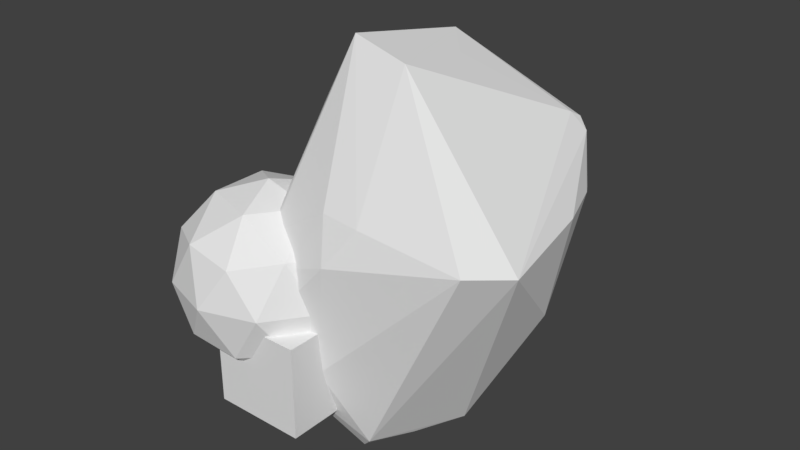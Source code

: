 # Source: 1IFR_Lamin_AC_Globdomain.blend  (saved by Blender 2.79.0; exported with 4.5.12 LTS)
import bpy
from mathutils import Matrix  # noqa: F401  (used for matrix-valued properties, if any)

bpy.ops.wm.read_factory_settings(use_empty=True)
scene = bpy.context.scene
scene.name = 'Scene'

# ---- collections
col_collection_1 = bpy.data.collections.new('Collection 1'); scene.collection.children.link(col_collection_1)
col_collection_2 = bpy.data.collections.new('Collection 2'); scene.collection.children.link(col_collection_2)

# ---- world
world_world = bpy.data.worlds.new('World'); scene.world = world_world
world_world.color = (0.05088, 0.05088, 0.05088)
world_world.use_sun_shadow = False
world_world.sun_shadow_jitter_overblur = 0.0
world_world.cycles.sampling_method = 'MANUAL'

# ---- meshes
me_dudulmesh_002 = bpy.data.meshes.new('dudulMesh.002')
me_dudulmesh_002.from_pydata([(-11.25, -9.725, -4.138), (-7.121, -14.19, -5.894), (-4.66, -13.85, 0.076), (-8.856, -12.63, 1.262), (-8.107, -12.54, 2.346), (-0.381, -14.16, 1.769), (-1.212, -12.79, 6.514), (2.694, -12.82, 6.112), (-14.29, -2.681, -9.626), (-14.75, 5.326, -10.94), (-11.99, 9.887, -9.122), (-11.14, -2.685, 9.512), (-10.8, -2.003, 11.68), (-2.336, -6.868, 21.26), (3.361, -7.067, 19.76), (2.278, 2.16, 18.23), (14.61, 3.208, 4.881), (3.46, -5.628, -19.25), (1.484, -7.521, -19.97), (1.103, -9.752, -19.23), (-0.275, -8.932, -20.73), (0.707, -1.834, -19.55), (6.556, -1.367, -18.29), (13.46, 1.398, -4.944), (13.1, 8.014, 5.357), (12.37, 9.328, 5.252), (11.15, 10.44, 10.31), (10.23, 10.66, 11.5), (9.908, 9.406, 12.22), (-0.863, 5.498, 19.19), (-6.82, 2.525, 14.71), (-6.871, 4.632, 13.94), (-6.88, 12.4, -9.906), (-8.025, 14.86, -5.83), (-8.578, 15.5, -3.585), (-5.709, 17.93, -0.437), (-3.795, 18.05, 1.03), (-4.678, 14.94, 6.483), (-1.58, 13.14, 9.19), (3.883, 17.05, -5.499), (4.788, 9.553, -11.16), (-0.226, 12.64, -13.94), (-9.438, -6.01, -18.63), (-10.59, -7.926, -18.39), (16.01, -7.404, 3.677), (13.08, -11.61, 4.433), (-2.331, -12.99, -10.89), (-11.11, -10.38, -11.67), (-8.028, -12.63, -13.08)], [], [(26, 27, 28), (13, 6, 7, 14), (28, 15, 14, 44), (46, 5, 1), (5, 2, 1), (40, 23, 22), (2, 3, 1), (23, 44, 22), (3, 47, 1), (16, 26, 44), (8, 43, 47), (26, 28, 44), (43, 48, 47), (47, 48, 46, 1), (3, 0, 47), (23, 16, 44), (0, 8, 47), (43, 20, 48), (15, 29, 14), (6, 4, 2, 5), (38, 37, 29), (37, 31, 29), (19, 45, 46), (31, 30, 29), (45, 5, 46), (15, 28, 29), (45, 7, 5), (28, 27, 29), (7, 6, 5), (27, 38, 29), (41, 40, 22, 21), (37, 34, 31), (35, 33, 34), (4, 3, 2), (33, 10, 34), (4, 13, 3), (37, 35, 34), (13, 12, 3), (32, 41, 10), (12, 11, 3), (33, 32, 10), (11, 0, 3), (32, 33, 41), (9, 43, 8), (39, 36, 27, 26), (0, 11, 8), (11, 9, 8), (39, 40, 41), (42, 20, 43), (41, 21, 42, 9), (9, 42, 43), (18, 19, 20), (25, 24, 23), (42, 21, 20), (24, 16, 23), (21, 22, 20), (24, 26, 16), (22, 17, 20), (17, 18, 20), (24, 25, 26), (18, 17, 19), (25, 39, 26), (17, 22, 19), (19, 46, 48, 20), (34, 9, 12, 31), (27, 36, 38), (36, 37, 38), (44, 14, 45), (36, 35, 37), (14, 7, 45), (44, 45, 19, 22), (36, 39, 35), (13, 4, 6), (14, 29, 13), (29, 30, 13), (30, 12, 13), (30, 31, 12), (39, 25, 23, 40), (9, 11, 12), (34, 10, 9), (10, 41, 9), (35, 39, 41, 33)])
me_dudulmesh_002.use_remesh_preserve_volume = False
me_dudulmesh_002.use_remesh_preserve_attributes = False
me_dudulmesh_002.use_mirror_vertex_groups = False
me_dudulmesh_002.update()
me_cube_002 = bpy.data.meshes.new('Cube.002')
me_cube_002.from_pydata([(-5.0, -5.0, -5.0), (-5.0, -5.0, 5.0), (-5.0, 5.0, -5.0), (-5.0, 5.0, 5.0), (5.0, -5.0, -5.0), (5.0, -5.0, 5.0), (5.0, 5.0, -5.0), (5.0, 5.0, 5.0)], [], [(0, 1, 3, 2), (2, 3, 7, 6), (6, 7, 5, 4), (4, 5, 1, 0), (2, 6, 4, 0), (7, 3, 1, 5)])
me_cube_002.use_remesh_preserve_volume = False
me_cube_002.use_remesh_preserve_attributes = False
me_cube_002.use_mirror_vertex_groups = False
me_cube_002.update()
me_icosphere_002 = bpy.data.meshes.new('Icosphere.002')
me_icosphere_002.from_pydata([(0.0, 0.0, -10.0), (7.236, -5.257, -4.472), (-2.764, -8.506, -4.472), (-8.944, 0.0, -4.472), (-2.764, 8.506, -4.472), (7.236, 5.257, -4.472), (2.764, -8.506, 4.472), (-7.236, -5.257, 4.472), (-7.236, 5.257, 4.472), (2.764, 8.506, 4.472), (8.944, 0.0, 4.472), (0.0, 0.0, 10.0), (-1.625, -5.0, -8.507), (4.253, -3.09, -8.507), (2.629, -8.09, -5.257), (8.506, 0.0, -5.257), (4.253, 3.09, -8.507), (-5.257, 0.0, -8.507), (-6.882, -5.0, -5.257), (-1.625, 5.0, -8.507), (-6.882, 5.0, -5.257), (2.629, 8.09, -5.257), (9.511, -3.09, 0.0), (9.511, 3.09, 0.0), (0.0, -10.0, 0.0), (5.878, -8.09, 0.0), (-9.511, -3.09, 0.0), (-5.878, -8.09, 0.0), (-5.878, 8.09, 0.0), (-9.511, 3.09, 0.0), (5.878, 8.09, 0.0), (0.0, 10.0, 0.0), (6.882, -5.0, 5.257), (-2.629, -8.09, 5.257), (-8.506, 0.0, 5.257), (-2.629, 8.09, 5.257), (6.882, 5.0, 5.257), (1.625, -5.0, 8.507), (5.257, 0.0, 8.507), (-4.253, -3.09, 8.507), (-4.253, 3.09, 8.507), (1.625, 5.0, 8.507)], [], [(0, 13, 12), (1, 13, 15), (0, 12, 17), (0, 17, 19), (0, 19, 16), (1, 15, 22), (2, 14, 24), (3, 18, 26), (4, 20, 28), (5, 21, 30), (1, 22, 25), (2, 24, 27), (3, 26, 29), (4, 28, 31), (5, 30, 23), (6, 32, 37), (7, 33, 39), (8, 34, 40), (9, 35, 41), (10, 36, 38), (38, 41, 11), (38, 36, 41), (36, 9, 41), (41, 40, 11), (41, 35, 40), (35, 8, 40), (40, 39, 11), (40, 34, 39), (34, 7, 39), (39, 37, 11), (39, 33, 37), (33, 6, 37), (37, 38, 11), (37, 32, 38), (32, 10, 38), (23, 36, 10), (23, 30, 36), (30, 9, 36), (31, 35, 9), (31, 28, 35), (28, 8, 35), (29, 34, 8), (29, 26, 34), (26, 7, 34), (27, 33, 7), (27, 24, 33), (24, 6, 33), (25, 32, 6), (25, 22, 32), (22, 10, 32), (30, 31, 9), (30, 21, 31), (21, 4, 31), (28, 29, 8), (28, 20, 29), (20, 3, 29), (26, 27, 7), (26, 18, 27), (18, 2, 27), (24, 25, 6), (24, 14, 25), (14, 1, 25), (22, 23, 10), (22, 15, 23), (15, 5, 23), (16, 21, 5), (16, 19, 21), (19, 4, 21), (19, 20, 4), (19, 17, 20), (17, 3, 20), (17, 18, 3), (17, 12, 18), (12, 2, 18), (15, 16, 5), (15, 13, 16), (13, 0, 16), (12, 14, 2), (12, 13, 14), (13, 1, 14)])
me_icosphere_002.use_remesh_preserve_volume = False
me_icosphere_002.use_remesh_preserve_attributes = False
me_icosphere_002.use_mirror_vertex_groups = False
me_icosphere_002.update()

# ---- objects
ob_dudul = bpy.data.objects.new('dudul', me_dudulmesh_002)
ob_d_end = bpy.data.objects.new('d_end', me_cube_002)
ob_d_start = bpy.data.objects.new('d_start', me_icosphere_002)

# ---- transforms, parenting, visibility, modifiers, constraints
ob_dudul.location = (0.0, 0.0, 0.0)
ob_dudul.show_name = True
ob_dudul.lineart.crease_threshold = 0.0
ob_d_end.location = (-6.825, -11.97, -11.0)
ob_d_end.lineart.crease_threshold = 0.0
ob_d_start.location = (-11.25, -9.725, -4.138)
ob_d_start.lineart.crease_threshold = 0.0

# ---- collection membership
col_collection_1.objects.link(ob_dudul)
col_collection_2.objects.link(ob_d_end)
col_collection_2.objects.link(ob_d_start)
col_collection_2.objects.link(ob_dudul)

# ---- scene / render settings (as saved in the file)
scene.frame_start = 1; scene.frame_end = 250; scene.frame_set(102)
scene.render.engine = 'BLENDER_EEVEE_NEXT'
scene.render.resolution_percentage = 50
scene.render.dither_intensity = 0.0
scene.cycles.use_denoising = False
scene.cycles.samples = 128
scene.cycles.sampling_pattern = 'TABULATED_SOBOL'
scene.cycles.light_sampling_threshold = 0.0
scene.cycles.use_adaptive_sampling = False
scene.cycles.use_light_tree = False
scene.cycles.blur_glossy = 0.0
scene.cycles.sample_clamp_indirect = 0.0
scene.view_settings.view_transform = 'Standard'
bpy.context.view_layer.update()

# ---- added for rendering (the .blend has no active camera and no usable light): camera, sun
cam_auto = bpy.data.cameras.new('AutoCamera')
cam_auto.lens = 50.0
cam_auto.sensor_width = 36.0
cam_auto.clip_end = 1094.29
ob_auto_camera = bpy.data.objects.new('AutoCamera', cam_auto)
scene.collection.objects.link(ob_auto_camera)
ob_auto_camera.location = (59.9778, -75.6602, 50.1464)
ob_auto_camera.rotation_euler = (1.09748, -7.21219e-08, 0.694738)
scene.camera = ob_auto_camera
light_auto_sun = bpy.data.lights.new('AutoSun', 'SUN')
light_auto_sun.energy = 3.0
light_auto_sun.angle = 0.0523599
ob_auto_sun = bpy.data.objects.new('AutoSun', light_auto_sun)
scene.collection.objects.link(ob_auto_sun)
ob_auto_sun.rotation_euler = (0.872665, 0.174533, 0.523599)
bpy.context.view_layer.update()
